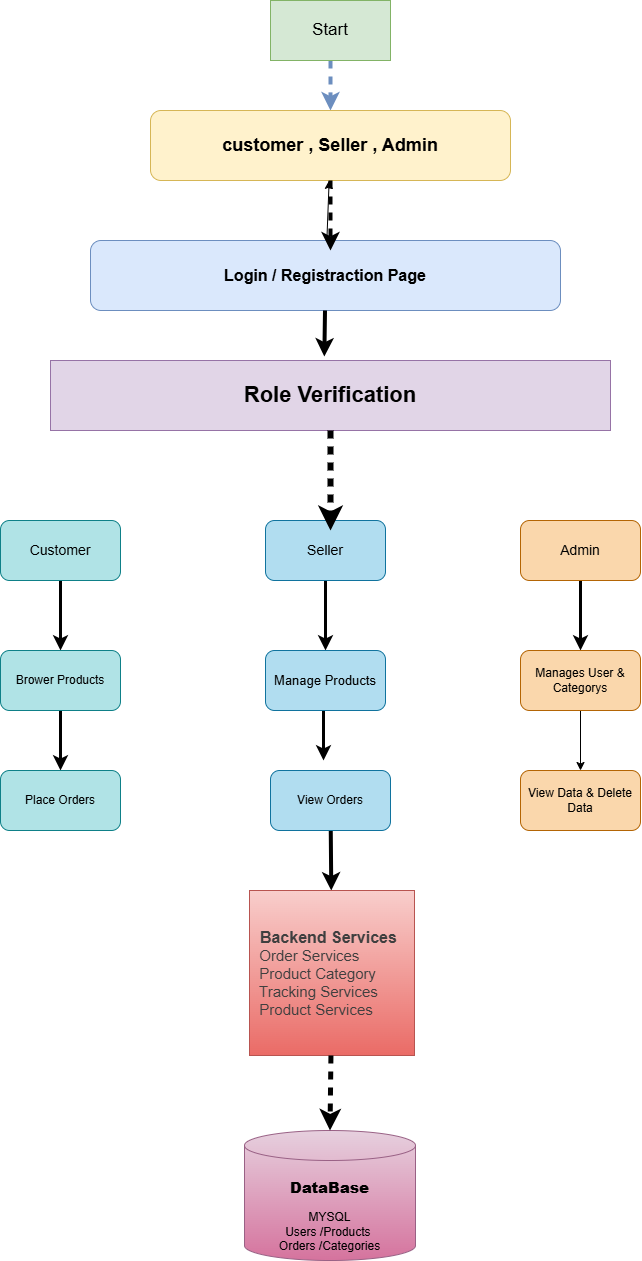

The diagram above was exported from draw.io. Its source (the exported page's mxGraphModel, read from the mxfile embedded in the PNG):
<mxGraphModel dx="2080" dy="1218" grid="1" gridSize="10" guides="1" tooltips="1" connect="1" arrows="1" fold="1" page="1" pageScale="1" pageWidth="850" pageHeight="1100" math="0" shadow="0">
  <root>
    <mxCell id="0" />
    <mxCell id="1" parent="0" />
    <mxCell id="5" style="edgeStyle=none;html=1;entryX=0.5;entryY=0;entryDx=0;entryDy=0;strokeWidth=4;fillColor=#dae8fc;strokeColor=#6c8ebf;flowAnimation=1;" parent="1" source="2" target="4" edge="1">
      <mxGeometry relative="1" as="geometry" />
    </mxCell>
    <mxCell id="2" value="&lt;font style=&quot;font-size: 17px;&quot;&gt;Start&lt;/font&gt;" style="rounded=0;whiteSpace=wrap;html=1;fillColor=#d5e8d4;strokeColor=#82b366;" parent="1" vertex="1">
      <mxGeometry x="290" y="20" width="120" height="60" as="geometry" />
    </mxCell>
    <mxCell id="4" value="&lt;font style=&quot;font-size: 18px;&quot;&gt;&lt;b style=&quot;&quot;&gt;customer , Seller , Admin&lt;/b&gt;&lt;/font&gt;" style="rounded=1;whiteSpace=wrap;html=1;fillColor=#fff2cc;strokeColor=#d6b656;" parent="1" vertex="1">
      <mxGeometry x="170" y="130" width="360" height="70" as="geometry" />
    </mxCell>
    <mxCell id="45" value="" style="edgeStyle=none;html=1;" edge="1" parent="1" source="8" target="4">
      <mxGeometry relative="1" as="geometry" />
    </mxCell>
    <mxCell id="8" value="&lt;b&gt;&lt;font style=&quot;font-size: 16px;&quot;&gt;Login / Registraction Page&lt;/font&gt;&lt;/b&gt;" style="rounded=1;whiteSpace=wrap;html=1;fillColor=#dae8fc;strokeColor=#6c8ebf;" parent="1" vertex="1">
      <mxGeometry x="110" y="260" width="470" height="70" as="geometry" />
    </mxCell>
    <mxCell id="9" style="edgeStyle=none;html=1;strokeWidth=4;flowAnimation=1;" edge="1" parent="1" source="4">
      <mxGeometry relative="1" as="geometry">
        <mxPoint x="350" y="270" as="targetPoint" />
      </mxGeometry>
    </mxCell>
    <mxCell id="10" value="&lt;b&gt;&lt;font style=&quot;font-size: 22px;&quot;&gt;Role Verification&lt;/font&gt;&lt;/b&gt;" style="rounded=0;whiteSpace=wrap;html=1;fillColor=#e1d5e7;strokeColor=#9673a6;" vertex="1" parent="1">
      <mxGeometry x="70" y="380" width="560" height="70" as="geometry" />
    </mxCell>
    <mxCell id="31" style="edgeStyle=none;html=1;entryX=0.5;entryY=0;entryDx=0;entryDy=0;strokeWidth=3;" edge="1" parent="1" source="12" target="15">
      <mxGeometry relative="1" as="geometry" />
    </mxCell>
    <mxCell id="12" value="&lt;font style=&quot;font-size: 14px;&quot;&gt;Customer&lt;/font&gt;" style="rounded=1;whiteSpace=wrap;html=1;fillColor=#b0e3e6;strokeColor=#0e8088;" vertex="1" parent="1">
      <mxGeometry x="20" y="540" width="120" height="60" as="geometry" />
    </mxCell>
    <mxCell id="33" style="edgeStyle=none;html=1;exitX=0.5;exitY=1;exitDx=0;exitDy=0;entryX=0.5;entryY=0;entryDx=0;entryDy=0;strokeWidth=3;" edge="1" parent="1" source="13" target="16">
      <mxGeometry relative="1" as="geometry" />
    </mxCell>
    <mxCell id="13" value="&lt;font style=&quot;font-size: 14px;&quot;&gt;Seller&lt;/font&gt;" style="rounded=1;whiteSpace=wrap;html=1;fillColor=#b1ddf0;strokeColor=#10739e;" vertex="1" parent="1">
      <mxGeometry x="285" y="540" width="120" height="60" as="geometry" />
    </mxCell>
    <mxCell id="36" style="edgeStyle=none;html=1;entryX=0.5;entryY=0;entryDx=0;entryDy=0;strokeWidth=3;" edge="1" parent="1" source="14" target="17">
      <mxGeometry relative="1" as="geometry" />
    </mxCell>
    <mxCell id="14" value="&lt;font style=&quot;font-size: 14px;&quot;&gt;Admin&lt;/font&gt;" style="rounded=1;whiteSpace=wrap;html=1;fillColor=#fad7ac;strokeColor=#b46504;" vertex="1" parent="1">
      <mxGeometry x="540" y="540" width="120" height="60" as="geometry" />
    </mxCell>
    <mxCell id="32" style="edgeStyle=none;html=1;entryX=0.5;entryY=0;entryDx=0;entryDy=0;strokeWidth=3;" edge="1" parent="1" source="15" target="18">
      <mxGeometry relative="1" as="geometry" />
    </mxCell>
    <mxCell id="15" value="Brower Products" style="rounded=1;whiteSpace=wrap;html=1;fillColor=#b0e3e6;strokeColor=#0e8088;" vertex="1" parent="1">
      <mxGeometry x="20" y="670" width="120" height="60" as="geometry" />
    </mxCell>
    <mxCell id="49" style="edgeStyle=none;html=1;exitX=0.5;exitY=1;exitDx=0;exitDy=0;strokeWidth=3;" edge="1" parent="1">
      <mxGeometry relative="1" as="geometry">
        <mxPoint x="343" y="780" as="targetPoint" />
        <mxPoint x="343" y="730" as="sourcePoint" />
      </mxGeometry>
    </mxCell>
    <mxCell id="16" value="&lt;font style=&quot;font-size: 13px;&quot;&gt;Manage Products&lt;/font&gt;" style="rounded=1;whiteSpace=wrap;html=1;fillColor=#b1ddf0;strokeColor=#10739e;" vertex="1" parent="1">
      <mxGeometry x="285" y="670" width="120" height="60" as="geometry" />
    </mxCell>
    <mxCell id="37" value="" style="edgeStyle=none;html=1;" edge="1" parent="1" source="17" target="20">
      <mxGeometry relative="1" as="geometry" />
    </mxCell>
    <mxCell id="17" value="Manages User &amp;amp; Categorys" style="rounded=1;whiteSpace=wrap;html=1;fillColor=#fad7ac;strokeColor=#b46504;" vertex="1" parent="1">
      <mxGeometry x="540" y="670" width="120" height="60" as="geometry" />
    </mxCell>
    <mxCell id="18" value="Place Orders" style="rounded=1;whiteSpace=wrap;html=1;fillColor=#b0e3e6;strokeColor=#0e8088;" vertex="1" parent="1">
      <mxGeometry x="20" y="790" width="120" height="60" as="geometry" />
    </mxCell>
    <mxCell id="40" value="" style="edgeStyle=none;html=1;strokeWidth=4;" edge="1" parent="1" source="19" target="21">
      <mxGeometry relative="1" as="geometry" />
    </mxCell>
    <mxCell id="19" value="View Orders" style="rounded=1;whiteSpace=wrap;html=1;fillColor=#b1ddf0;strokeColor=#10739e;" vertex="1" parent="1">
      <mxGeometry x="290" y="790" width="120" height="60" as="geometry" />
    </mxCell>
    <mxCell id="20" value="View Data &amp;amp; Delete Data" style="rounded=1;whiteSpace=wrap;html=1;fillColor=#fad7ac;strokeColor=#b46504;" vertex="1" parent="1">
      <mxGeometry x="540" y="790" width="120" height="60" as="geometry" />
    </mxCell>
    <mxCell id="21" value="&lt;font style=&quot;font-size: 16px;&quot;&gt;&lt;b&gt;&lt;span style=&quot;color: rgb(63, 63, 63);&quot;&gt;&amp;nbsp; Backend Services&lt;/span&gt;&lt;br&gt;&lt;/b&gt;&lt;/font&gt;&lt;span style=&quot;color: rgb(63, 63, 63); font-size: 15px; background-color: transparent;&quot;&gt;&amp;nbsp; Order Services&lt;/span&gt;&lt;br&gt;&lt;span style=&quot;color: rgb(63, 63, 63); font-size: 15px; background-color: transparent;&quot;&gt;&amp;nbsp; Product Category&amp;nbsp;&lt;/span&gt;&lt;br&gt;&lt;span style=&quot;color: rgb(63, 63, 63); font-size: 15px; background-color: transparent;&quot;&gt;&amp;nbsp; Tracking&amp;nbsp;&lt;/span&gt;&lt;span style=&quot;color: rgb(63, 63, 63); font-size: 15px; background-color: transparent;&quot;&gt;Services&lt;/span&gt;&lt;br&gt;&lt;span style=&quot;color: rgb(63, 63, 63); font-size: 15px; background-color: transparent;&quot;&gt;&amp;nbsp; Product&amp;nbsp;&lt;/span&gt;&lt;span style=&quot;color: rgb(63, 63, 63); font-size: 15px; background-color: transparent;&quot;&gt;Services&lt;/span&gt;" style="whiteSpace=wrap;html=1;aspect=fixed;align=left;fillColor=#f8cecc;gradientColor=#ea6b66;strokeColor=#b85450;" vertex="1" parent="1">
      <mxGeometry x="269" y="910" width="165" height="165" as="geometry" />
    </mxCell>
    <mxCell id="29" style="edgeStyle=none;html=1;entryX=0.542;entryY=0.167;entryDx=0;entryDy=0;entryPerimeter=0;strokeWidth=6;flowAnimation=1;" edge="1" parent="1" source="10" target="13">
      <mxGeometry relative="1" as="geometry" />
    </mxCell>
    <mxCell id="30" style="edgeStyle=none;html=1;entryX=0.489;entryY=-0.057;entryDx=0;entryDy=0;entryPerimeter=0;strokeWidth=4;" edge="1" parent="1" source="8" target="10">
      <mxGeometry relative="1" as="geometry" />
    </mxCell>
    <mxCell id="41" value="&lt;h3&gt;&lt;b&gt;&lt;font style=&quot;font-size: 15px;&quot;&gt;DataBase&lt;/font&gt;&lt;/b&gt;&lt;/h3&gt;&lt;div&gt;MYSQL&lt;/div&gt;&lt;div&gt;Users /Products&amp;nbsp;&lt;/div&gt;&lt;div&gt;Orders /Categories&lt;/div&gt;" style="shape=cylinder3;whiteSpace=wrap;html=1;boundedLbl=1;backgroundOutline=1;size=15;fillColor=#e6d0de;gradientColor=#d5739d;strokeColor=#996185;" vertex="1" parent="1">
      <mxGeometry x="264" y="1150" width="171" height="130" as="geometry" />
    </mxCell>
    <mxCell id="43" style="edgeStyle=none;html=1;entryX=0.5;entryY=0;entryDx=0;entryDy=0;entryPerimeter=0;strokeWidth=5;flowAnimation=1;" edge="1" parent="1" source="21" target="41">
      <mxGeometry relative="1" as="geometry" />
    </mxCell>
  </root>
</mxGraphModel>